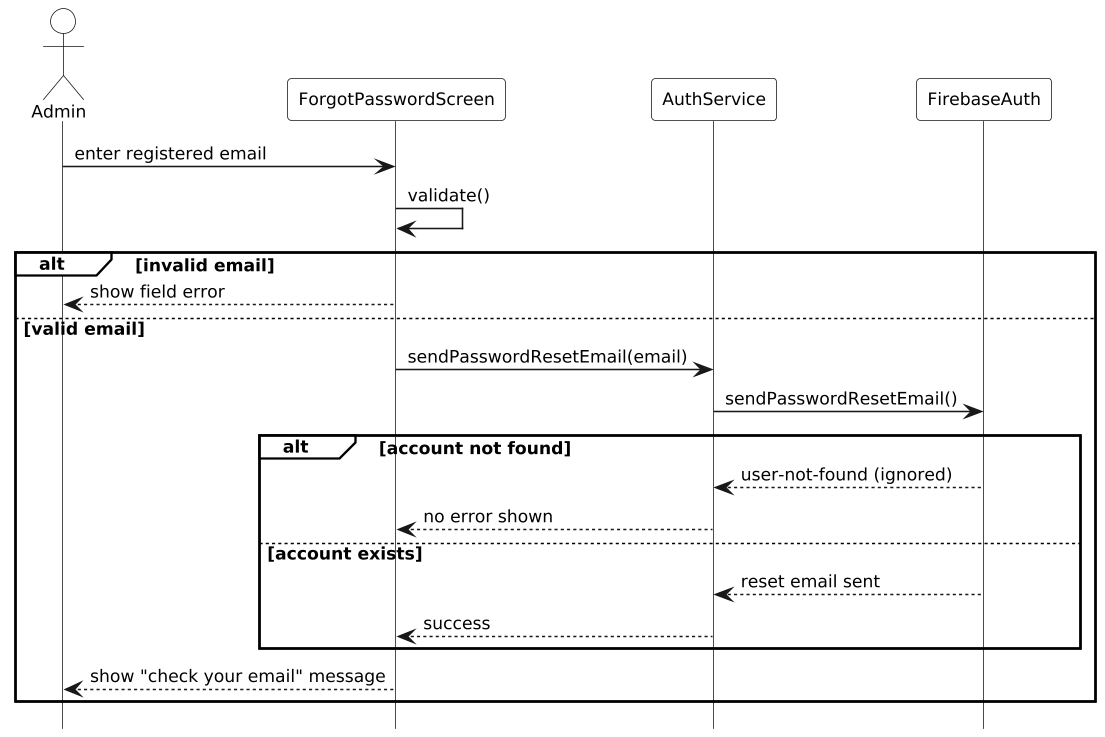

The diagram above was rendered by PlantUML. Its source (embedded in the PNG):
@startuml
hide footbox
skinparam monochrome true
skinparam shadowing false
skinparam defaultFontSize 11
skinparam ParticipantPadding 8
skinparam BoxPadding 0
skinparam LifelineStrategy solid
skinparam dpi 150
skinparam actorBackgroundColor white
skinparam participantBackgroundColor white
skinparam sequenceGroupBackgroundColor white
skinparam sequenceGroupHeaderBackgroundColor white
skinparam sequenceGroupBodyBackgroundColor transparent
skinparam backgroundColor white

actor Admin
participant ForgotPasswordScreen as FPS
participant AuthService as AS
participant FirebaseAuth as FA

Admin -> FPS: enter registered email
FPS -> FPS: validate()

alt invalid email
  FPS --> Admin: show field error
else valid email
  FPS -> AS: sendPasswordResetEmail(email)
  AS -> FA: sendPasswordResetEmail()

  alt account not found
    FA --> AS: user-not-found (ignored)
    AS --> FPS: no error shown
  else account exists
    FA --> AS: reset email sent
    AS --> FPS: success
  end

  FPS --> Admin: show "check your email" message
end
@enduml